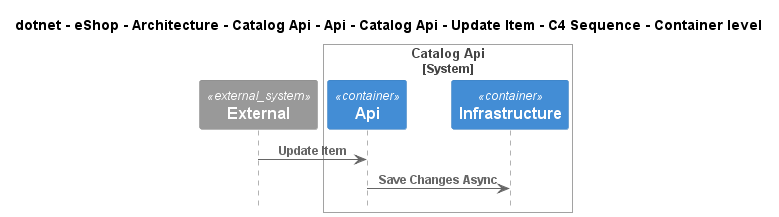

The diagram above was rendered by PlantUML. Its source (embedded in the PNG):
@startuml
!pragma layout smetana
!include ..\..\..\..\..\..\..\..\..\..\..\.c4s\C4_Sequence.puml

title dotnet - eShop - Architecture - Catalog Api - Api - Catalog Api - Update Item - C4 Sequence - Container level

System_Ext(C4InterFlow.SoftwareSystems.ExternalSystem, "External", "")

System_Boundary(dotnet.eShop.Architecture.SoftwareSystems.CatalogApi, "Catalog Api")
    Container(dotnet.eShop.Architecture.SoftwareSystems.CatalogApi.Containers.Api, "Api", "", "")
    Container(dotnet.eShop.Architecture.SoftwareSystems.CatalogApi.Containers.Infrastructure, "Infrastructure", "", "")
Boundary_End()

Rel(C4InterFlow.SoftwareSystems.ExternalSystem, dotnet.eShop.Architecture.SoftwareSystems.CatalogApi.Containers.Api, "Update Item")
Rel(dotnet.eShop.Architecture.SoftwareSystems.CatalogApi.Containers.Api, dotnet.eShop.Architecture.SoftwareSystems.CatalogApi.Containers.Infrastructure, "Save Changes Async")


@enduml